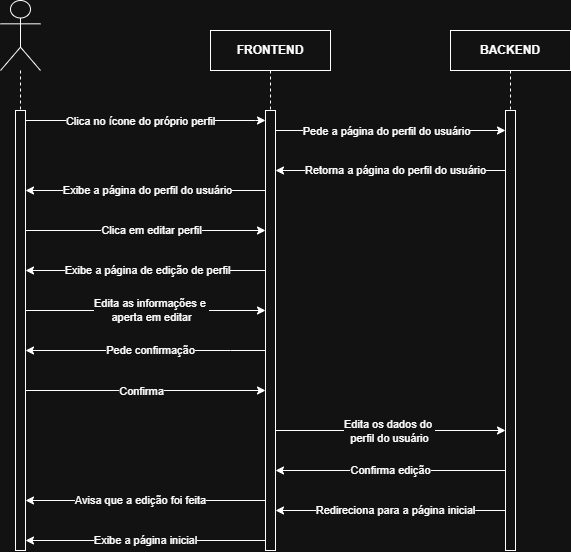

The diagram above was exported from draw.io. Its source (the exported page's mxGraphModel, read from the mxfile embedded in the PNG):
<mxGraphModel dx="1178" dy="648" grid="1" gridSize="10" guides="1" tooltips="1" connect="1" arrows="1" fold="1" page="1" pageScale="1" pageWidth="827" pageHeight="1169" math="0" shadow="0">
  <root>
    <mxCell id="0" />
    <mxCell id="1" parent="0" />
    <mxCell id="yhyyIAxX0jDvRcRsn70e-1" parent="1" style="shape=umlLifeline;perimeter=lifelinePerimeter;whiteSpace=wrap;html=1;container=1;dropTarget=0;collapsible=0;recursiveResize=0;outlineConnect=0;portConstraint=eastwest;newEdgeStyle={&quot;curved&quot;:0,&quot;rounded&quot;:0};fontStyle=1" value="FRONTEND" vertex="1">
      <mxGeometry height="360" width="120" x="320" y="80" as="geometry" />
    </mxCell>
    <mxCell id="yhyyIAxX0jDvRcRsn70e-2" parent="1" style="shape=umlLifeline;perimeter=lifelinePerimeter;whiteSpace=wrap;html=1;container=1;dropTarget=0;collapsible=0;recursiveResize=0;outlineConnect=0;portConstraint=eastwest;newEdgeStyle={&quot;curved&quot;:0,&quot;rounded&quot;:0};" value="&lt;b&gt;BACKEND&lt;/b&gt;" vertex="1">
      <mxGeometry height="520" width="120" x="560" y="80" as="geometry" />
    </mxCell>
    <mxCell id="yhyyIAxX0jDvRcRsn70e-3" parent="yhyyIAxX0jDvRcRsn70e-2" style="html=1;points=[[0,0,0,0,5],[0,1,0,0,-5],[1,0,0,0,5],[1,1,0,0,-5]];perimeter=orthogonalPerimeter;outlineConnect=0;targetShapes=umlLifeline;portConstraint=eastwest;newEdgeStyle={&quot;curved&quot;:0,&quot;rounded&quot;:0};fontStyle=1" value="" vertex="1">
      <mxGeometry height="440" width="10" x="55" y="80" as="geometry" />
    </mxCell>
    <mxCell id="yhyyIAxX0jDvRcRsn70e-4" parent="1" style="shape=umlLifeline;perimeter=lifelinePerimeter;whiteSpace=wrap;html=1;container=1;dropTarget=0;collapsible=0;recursiveResize=0;outlineConnect=0;portConstraint=eastwest;newEdgeStyle={&quot;curved&quot;:0,&quot;rounded&quot;:0};participant=umlActor;size=70;" value="" vertex="1">
      <mxGeometry height="550" width="40" x="110" y="50" as="geometry" />
    </mxCell>
    <mxCell id="yhyyIAxX0jDvRcRsn70e-5" parent="yhyyIAxX0jDvRcRsn70e-4" style="html=1;points=[[0,0,0,0,5],[0,1,0,0,-5],[1,0,0,0,5],[1,1,0,0,-5]];perimeter=orthogonalPerimeter;outlineConnect=0;targetShapes=umlLifeline;portConstraint=eastwest;newEdgeStyle={&quot;curved&quot;:0,&quot;rounded&quot;:0};fontStyle=1" value="" vertex="1">
      <mxGeometry height="440" width="10" x="15" y="110" as="geometry" />
    </mxCell>
    <mxCell id="yhyyIAxX0jDvRcRsn70e-6" edge="1" parent="1" style="endArrow=classic;html=1;rounded=0;" value="">
      <mxGeometry height="50" relative="1" width="50" as="geometry">
        <mxPoint x="379.70000000000005" y="430" as="sourcePoint" />
        <mxPoint x="379.70000000000005" y="430" as="targetPoint" />
      </mxGeometry>
    </mxCell>
    <mxCell id="yhyyIAxX0jDvRcRsn70e-7" edge="1" parent="1" style="endArrow=classic;html=1;rounded=0;" value="">
      <mxGeometry height="50" relative="1" width="50" as="geometry">
        <Array as="points">
          <mxPoint x="510" y="180" />
          <mxPoint x="610" y="180" />
        </Array>
        <mxPoint x="385" y="180" as="sourcePoint" />
        <mxPoint x="615" y="180" as="targetPoint" />
      </mxGeometry>
    </mxCell>
    <mxCell id="yhyyIAxX0jDvRcRsn70e-8" connectable="0" parent="yhyyIAxX0jDvRcRsn70e-7" style="edgeLabel;html=1;align=center;verticalAlign=middle;resizable=0;points=[];" value="Pede a página do perfil do usuário" vertex="1">
      <mxGeometry relative="1" x="-0.0391" y="-1" as="geometry">
        <mxPoint as="offset" />
      </mxGeometry>
    </mxCell>
    <mxCell id="yhyyIAxX0jDvRcRsn70e-9" edge="1" parent="1" style="endArrow=classic;html=1;rounded=0;" value="">
      <mxGeometry height="50" relative="1" width="50" as="geometry">
        <Array as="points">
          <mxPoint x="585" y="220" />
        </Array>
        <mxPoint x="615" y="220" as="sourcePoint" />
        <mxPoint x="385" y="220" as="targetPoint" />
      </mxGeometry>
    </mxCell>
    <mxCell id="yhyyIAxX0jDvRcRsn70e-10" connectable="0" parent="yhyyIAxX0jDvRcRsn70e-9" style="edgeLabel;html=1;align=center;verticalAlign=middle;resizable=0;points=[];" value="Retorna a página do perfil do usuário" vertex="1">
      <mxGeometry relative="1" x="-0.0639" as="geometry">
        <mxPoint x="-3" as="offset" />
      </mxGeometry>
    </mxCell>
    <mxCell id="yhyyIAxX0jDvRcRsn70e-11" edge="1" parent="1" style="endArrow=classic;html=1;rounded=0;" value="">
      <mxGeometry height="50" relative="1" width="50" as="geometry">
        <Array as="points" />
        <mxPoint x="135" y="280" as="sourcePoint" />
        <mxPoint x="375" y="280" as="targetPoint" />
      </mxGeometry>
    </mxCell>
    <mxCell id="yhyyIAxX0jDvRcRsn70e-12" connectable="0" parent="yhyyIAxX0jDvRcRsn70e-11" style="edgeLabel;html=1;align=center;verticalAlign=middle;resizable=0;points=[];" value="Clica em editar perfil" vertex="1">
      <mxGeometry relative="1" x="-0.0087" y="1" as="geometry">
        <mxPoint x="6" y="1" as="offset" />
      </mxGeometry>
    </mxCell>
    <mxCell id="yhyyIAxX0jDvRcRsn70e-15" edge="1" parent="1" style="endArrow=classic;html=1;rounded=0;" value="">
      <mxGeometry height="50" relative="1" width="50" as="geometry">
        <Array as="points">
          <mxPoint x="250" y="240" />
        </Array>
        <mxPoint x="375" y="240" as="sourcePoint" />
        <mxPoint x="135" y="240" as="targetPoint" />
      </mxGeometry>
    </mxCell>
    <mxCell id="yhyyIAxX0jDvRcRsn70e-16" connectable="0" parent="yhyyIAxX0jDvRcRsn70e-15" style="edgeLabel;html=1;align=center;verticalAlign=middle;resizable=0;points=[];" value="Exibe a página do perfil do usuário" vertex="1">
      <mxGeometry relative="1" x="-0.0153" as="geometry">
        <mxPoint as="offset" />
      </mxGeometry>
    </mxCell>
    <mxCell id="yhyyIAxX0jDvRcRsn70e-17" edge="1" parent="1" source="yhyyIAxX0jDvRcRsn70e-18" style="endArrow=classic;html=1;rounded=0;" value="">
      <mxGeometry height="50" relative="1" width="50" as="geometry">
        <mxPoint x="135" y="340" as="sourcePoint" />
        <mxPoint x="380" y="340" as="targetPoint" />
      </mxGeometry>
    </mxCell>
    <mxCell id="yhyyIAxX0jDvRcRsn70e-18" parent="1" style="html=1;points=[[0,0,0,0,5],[0,1,0,0,-5],[1,0,0,0,5],[1,1,0,0,-5]];perimeter=orthogonalPerimeter;outlineConnect=0;targetShapes=umlLifeline;portConstraint=eastwest;newEdgeStyle={&quot;curved&quot;:0,&quot;rounded&quot;:0};fontStyle=1" value="" vertex="1">
      <mxGeometry height="440" width="10" x="375" y="160" as="geometry" />
    </mxCell>
    <mxCell id="yhyyIAxX0jDvRcRsn70e-19" edge="1" parent="1" style="endArrow=classic;html=1;rounded=0;exitX=1;exitY=1;exitDx=0;exitDy=-5;exitPerimeter=0;" value="">
      <mxGeometry height="50" relative="1" width="50" as="geometry">
        <mxPoint x="135" y="440" as="sourcePoint" />
        <mxPoint x="375" y="440" as="targetPoint" />
      </mxGeometry>
    </mxCell>
    <mxCell id="yhyyIAxX0jDvRcRsn70e-20" connectable="0" parent="yhyyIAxX0jDvRcRsn70e-19" style="edgeLabel;html=1;align=center;verticalAlign=middle;resizable=0;points=[];" value="Confirma" vertex="1">
      <mxGeometry relative="1" x="-0.0345" y="-1" as="geometry">
        <mxPoint as="offset" />
      </mxGeometry>
    </mxCell>
    <mxCell id="yhyyIAxX0jDvRcRsn70e-21" edge="1" parent="1" style="endArrow=classic;html=1;rounded=0;" value="">
      <mxGeometry height="50" relative="1" width="50" as="geometry">
        <mxPoint x="385" y="480" as="sourcePoint" />
        <mxPoint x="615" y="480" as="targetPoint" />
      </mxGeometry>
    </mxCell>
    <mxCell id="yhyyIAxX0jDvRcRsn70e-22" connectable="0" parent="yhyyIAxX0jDvRcRsn70e-21" style="edgeLabel;html=1;align=center;verticalAlign=middle;resizable=0;points=[];" value="Edita os dados do&amp;nbsp;&lt;div&gt;perfil do usuário&lt;/div&gt;" vertex="1">
      <mxGeometry relative="1" x="-0.0137" y="-1" as="geometry">
        <mxPoint as="offset" />
      </mxGeometry>
    </mxCell>
    <mxCell id="yhyyIAxX0jDvRcRsn70e-23" edge="1" parent="1" style="endArrow=classic;html=1;rounded=0;" value="">
      <mxGeometry height="50" relative="1" width="50" as="geometry">
        <mxPoint x="375" y="550" as="sourcePoint" />
        <mxPoint x="135" y="550" as="targetPoint" />
      </mxGeometry>
    </mxCell>
    <mxCell id="yhyyIAxX0jDvRcRsn70e-32" connectable="0" parent="yhyyIAxX0jDvRcRsn70e-23" style="edgeLabel;html=1;align=center;verticalAlign=middle;resizable=0;points=[];" value="Avisa que a edição foi feita" vertex="1">
      <mxGeometry relative="1" x="0.1167" y="2" as="geometry">
        <mxPoint x="9" y="-2" as="offset" />
      </mxGeometry>
    </mxCell>
    <mxCell id="yhyyIAxX0jDvRcRsn70e-25" edge="1" parent="1" style="endArrow=classic;html=1;rounded=0;" value="">
      <mxGeometry height="50" relative="1" width="50" as="geometry">
        <Array as="points">
          <mxPoint x="585" y="560" />
        </Array>
        <mxPoint x="615" y="560" as="sourcePoint" />
        <mxPoint x="385" y="560" as="targetPoint" />
      </mxGeometry>
    </mxCell>
    <mxCell id="yhyyIAxX0jDvRcRsn70e-26" connectable="0" parent="yhyyIAxX0jDvRcRsn70e-25" style="edgeLabel;html=1;align=center;verticalAlign=middle;resizable=0;points=[];" value="Redireciona para a página inicial" vertex="1">
      <mxGeometry relative="1" x="-0.0639" as="geometry">
        <mxPoint x="-3" as="offset" />
      </mxGeometry>
    </mxCell>
    <mxCell id="yhyyIAxX0jDvRcRsn70e-33" edge="1" parent="1" style="endArrow=classic;html=1;rounded=0;" value="">
      <mxGeometry height="50" relative="1" width="50" as="geometry">
        <mxPoint x="375" y="590" as="sourcePoint" />
        <mxPoint x="135" y="590" as="targetPoint" />
      </mxGeometry>
    </mxCell>
    <mxCell id="yhyyIAxX0jDvRcRsn70e-37" connectable="0" parent="yhyyIAxX0jDvRcRsn70e-33" style="edgeLabel;html=1;align=center;verticalAlign=middle;resizable=0;points=[];" value="Exibe a página inicial" vertex="1">
      <mxGeometry relative="1" x="0.0033" y="3" as="geometry">
        <mxPoint y="-3" as="offset" />
      </mxGeometry>
    </mxCell>
    <mxCell id="yhyyIAxX0jDvRcRsn70e-38" edge="1" parent="1" style="endArrow=classic;html=1;rounded=0;" value="">
      <mxGeometry height="50" relative="1" width="50" as="geometry">
        <mxPoint x="615" y="520" as="sourcePoint" />
        <mxPoint x="385" y="520" as="targetPoint" />
      </mxGeometry>
    </mxCell>
    <mxCell id="yhyyIAxX0jDvRcRsn70e-39" connectable="0" parent="yhyyIAxX0jDvRcRsn70e-38" style="edgeLabel;html=1;align=center;verticalAlign=middle;resizable=0;points=[];" value="Confirma edição" vertex="1">
      <mxGeometry relative="1" x="0.2417" as="geometry">
        <mxPoint x="27" as="offset" />
      </mxGeometry>
    </mxCell>
    <mxCell id="yhyyIAxX0jDvRcRsn70e-43" edge="1" parent="1" style="endArrow=classic;html=1;rounded=0;" value="">
      <mxGeometry height="50" relative="1" width="50" as="geometry">
        <Array as="points">
          <mxPoint x="340" y="400" />
        </Array>
        <mxPoint x="375" y="400" as="sourcePoint" />
        <mxPoint x="135" y="400" as="targetPoint" />
      </mxGeometry>
    </mxCell>
    <mxCell id="yhyyIAxX0jDvRcRsn70e-44" connectable="0" parent="yhyyIAxX0jDvRcRsn70e-43" style="edgeLabel;html=1;align=center;verticalAlign=middle;resizable=0;points=[];" value="Pede confirmação" vertex="1">
      <mxGeometry relative="1" x="-0.0639" as="geometry">
        <mxPoint x="-3" as="offset" />
      </mxGeometry>
    </mxCell>
    <mxCell id="yhyyIAxX0jDvRcRsn70e-45" edge="1" parent="1" source="yhyyIAxX0jDvRcRsn70e-5" style="endArrow=classic;html=1;rounded=0;" target="yhyyIAxX0jDvRcRsn70e-18" value="">
      <mxGeometry height="50" relative="1" width="50" as="geometry">
        <Array as="points">
          <mxPoint x="265" y="170" />
          <mxPoint x="365" y="170" />
        </Array>
        <mxPoint x="140" y="170" as="sourcePoint" />
        <mxPoint x="370" y="170" as="targetPoint" />
      </mxGeometry>
    </mxCell>
    <mxCell id="yhyyIAxX0jDvRcRsn70e-46" connectable="0" parent="yhyyIAxX0jDvRcRsn70e-45" style="edgeLabel;html=1;align=center;verticalAlign=middle;resizable=0;points=[];" value="Clica no ícone do próprio perfil" vertex="1">
      <mxGeometry relative="1" x="-0.0391" y="-1" as="geometry">
        <mxPoint as="offset" />
      </mxGeometry>
    </mxCell>
    <mxCell id="yhyyIAxX0jDvRcRsn70e-50" edge="1" parent="1" style="endArrow=classic;html=1;rounded=0;" value="">
      <mxGeometry height="50" relative="1" width="50" as="geometry">
        <Array as="points">
          <mxPoint x="250" y="320" />
        </Array>
        <mxPoint x="375" y="320" as="sourcePoint" />
        <mxPoint x="135" y="320" as="targetPoint" />
      </mxGeometry>
    </mxCell>
    <mxCell id="yhyyIAxX0jDvRcRsn70e-51" connectable="0" parent="yhyyIAxX0jDvRcRsn70e-50" style="edgeLabel;html=1;align=center;verticalAlign=middle;resizable=0;points=[];" value="Exibe a página de edição de perfil" vertex="1">
      <mxGeometry relative="1" x="-0.0153" as="geometry">
        <mxPoint as="offset" />
      </mxGeometry>
    </mxCell>
    <mxCell id="yhyyIAxX0jDvRcRsn70e-52" edge="1" parent="1" style="endArrow=classic;html=1;rounded=0;" value="">
      <mxGeometry height="50" relative="1" width="50" as="geometry">
        <Array as="points" />
        <mxPoint x="135" y="360" as="sourcePoint" />
        <mxPoint x="375" y="360" as="targetPoint" />
      </mxGeometry>
    </mxCell>
    <mxCell id="yhyyIAxX0jDvRcRsn70e-53" connectable="0" parent="yhyyIAxX0jDvRcRsn70e-52" style="edgeLabel;html=1;align=center;verticalAlign=middle;resizable=0;points=[];" value="Edita as informações e&amp;nbsp;&lt;div&gt;aperta em editar&lt;/div&gt;" vertex="1">
      <mxGeometry relative="1" x="-0.0087" y="1" as="geometry">
        <mxPoint x="6" y="1" as="offset" />
      </mxGeometry>
    </mxCell>
  </root>
</mxGraphModel>